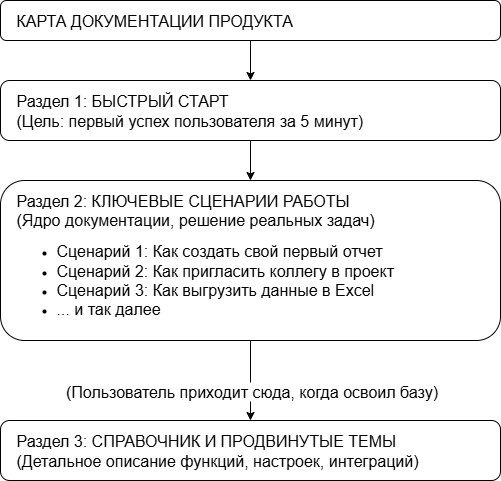

The diagram above was exported from draw.io. Its source (the exported page's mxGraphModel, read from the mxfile embedded in the PNG):
<mxGraphModel dx="786" dy="451" grid="1" gridSize="10" guides="1" tooltips="1" connect="1" arrows="1" fold="1" page="1" pageScale="1" pageWidth="700" pageHeight="1000" math="0" shadow="0">
  <root>
    <mxCell id="0" />
    <mxCell id="1" parent="0" />
    <mxCell id="2" style="edgeStyle=orthogonalEdgeStyle;rounded=0;orthogonalLoop=1;jettySize=auto;html=1;exitX=0.5;exitY=1;exitDx=0;exitDy=0;entryX=0.5;entryY=0;entryDx=0;entryDy=0;" edge="1" source="3" target="5" parent="1">
      <mxGeometry relative="1" as="geometry" />
    </mxCell>
    <mxCell id="3" value="&lt;font style=&quot;font-size: 16px;&quot;&gt;КАРТА ДОКУМЕНТАЦИИ ПРОДУКТА&lt;/font&gt;" style="rounded=1;whiteSpace=wrap;html=1;spacing=16;spacingLeft=0;align=left;" vertex="1" parent="1">
      <mxGeometry x="100" y="50" width="500" height="40" as="geometry" />
    </mxCell>
    <mxCell id="4" style="edgeStyle=orthogonalEdgeStyle;rounded=0;orthogonalLoop=1;jettySize=auto;html=1;exitX=0.5;exitY=1;exitDx=0;exitDy=0;entryX=0.5;entryY=0;entryDx=0;entryDy=0;" edge="1" source="5" target="8" parent="1">
      <mxGeometry relative="1" as="geometry" />
    </mxCell>
    <mxCell id="5" value="&lt;div&gt;&lt;font style=&quot;font-size: 16px;&quot;&gt;Раздел 1: БЫСТРЫЙ СТАРТ&lt;/font&gt;&lt;/div&gt;&lt;div&gt;&lt;font style=&quot;font-size: 16px;&quot;&gt;&lt;span style=&quot;background-color: transparent; color: light-dark(rgb(0, 0, 0), rgb(255, 255, 255));&quot;&gt;(Цель: первый успех пользователя за 5 минут)&lt;/span&gt;&lt;/font&gt;&lt;/div&gt;" style="rounded=1;whiteSpace=wrap;html=1;spacing=16;spacingLeft=0;align=left;" vertex="1" parent="1">
      <mxGeometry x="100" y="130" width="500" height="60" as="geometry" />
    </mxCell>
    <mxCell id="6" style="edgeStyle=orthogonalEdgeStyle;rounded=0;orthogonalLoop=1;jettySize=auto;html=1;exitX=0.5;exitY=1;exitDx=0;exitDy=0;entryX=0.5;entryY=0;entryDx=0;entryDy=0;" edge="1" source="8" target="9" parent="1">
      <mxGeometry relative="1" as="geometry" />
    </mxCell>
    <mxCell id="7" value="&lt;div&gt;&lt;font style=&quot;font-size: 16px;&quot;&gt;(Пользователь приходит сюда,&amp;nbsp;&lt;span style=&quot;background-color: light-dark(#ffffff, var(--ge-dark-color, #121212)); color: light-dark(rgb(0, 0, 0), rgb(255, 255, 255));&quot;&gt;когда освоил базу)&lt;/span&gt;&lt;/font&gt;&lt;/div&gt;" style="edgeLabel;html=1;align=center;verticalAlign=middle;resizable=0;points=[];" vertex="1" connectable="0" parent="6">
      <mxGeometry x="-0.3333" y="-1" relative="1" as="geometry">
        <mxPoint x="1" y="23" as="offset" />
      </mxGeometry>
    </mxCell>
    <mxCell id="8" value="&lt;div&gt;&lt;font style=&quot;font-size: 16px;&quot;&gt;Раздел 2: КЛЮЧЕВЫЕ СЦЕНАРИИ РАБОТЫ&lt;/font&gt;&lt;/div&gt;&lt;div&gt;&lt;span style=&quot;font-size: 16px; background-color: transparent; color: light-dark(rgb(0, 0, 0), rgb(255, 255, 255));&quot;&gt;(Ядро документации, решение реальных задач)&lt;/span&gt;&lt;/div&gt;&lt;div&gt;&lt;ul&gt;&lt;li&gt;&lt;span style=&quot;background-color: transparent; color: light-dark(rgb(0, 0, 0), rgb(255, 255, 255)); font-size: 16px;&quot;&gt;Сценарий 1: Как создать свой первый отчет&lt;/span&gt;&lt;/li&gt;&lt;li&gt;&lt;span style=&quot;font-size: 16px; background-color: transparent; color: light-dark(rgb(0, 0, 0), rgb(255, 255, 255));&quot;&gt;Сценарий 2: Как пригласить коллегу в проект&lt;/span&gt;&lt;/li&gt;&lt;li&gt;&lt;span style=&quot;font-size: 16px; background-color: transparent; color: light-dark(rgb(0, 0, 0), rgb(255, 255, 255));&quot;&gt;Сценарий 3: Как выгрузить данные в Excel&lt;/span&gt;&lt;/li&gt;&lt;li&gt;&lt;span style=&quot;font-size: 16px; background-color: transparent; color: light-dark(rgb(0, 0, 0), rgb(255, 255, 255));&quot;&gt;... и так далее&amp;nbsp; &amp;nbsp;&amp;nbsp;&lt;/span&gt;&lt;/li&gt;&lt;/ul&gt;&lt;/div&gt;" style="rounded=1;whiteSpace=wrap;html=1;spacing=16;spacingLeft=0;align=left;" vertex="1" parent="1">
      <mxGeometry x="100" y="230" width="500" height="160" as="geometry" />
    </mxCell>
    <mxCell id="9" value="&lt;div&gt;&lt;font style=&quot;font-size: 16px;&quot;&gt;Раздел 3: СПРАВОЧНИК И ПРОДВИНУТЫЕ ТЕМЫ&lt;/font&gt;&lt;/div&gt;&lt;div&gt;&lt;span style=&quot;font-size: 16px; background-color: transparent; color: light-dark(rgb(0, 0, 0), rgb(255, 255, 255));&quot;&gt;(Детальное описание функций, настроек, интеграций)&lt;/span&gt;&lt;/div&gt;" style="rounded=1;whiteSpace=wrap;html=1;spacing=16;spacingLeft=0;align=left;" vertex="1" parent="1">
      <mxGeometry x="100" y="470" width="500" height="60" as="geometry" />
    </mxCell>
  </root>
</mxGraphModel>